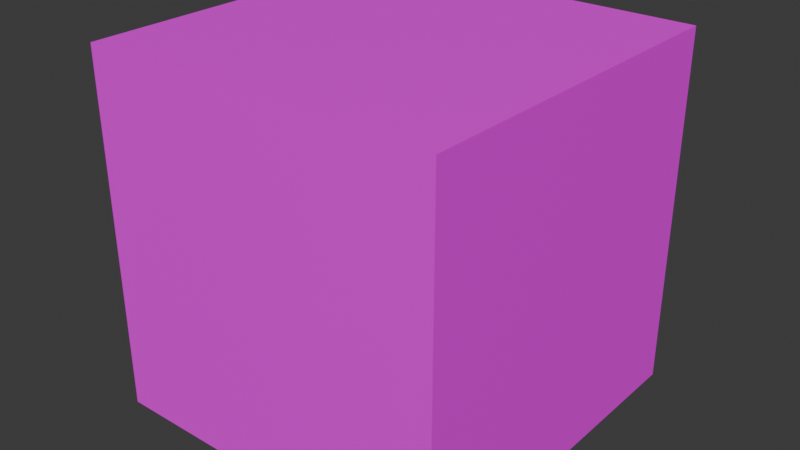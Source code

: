 # Source: rocks.blend  (saved by Blender 4.4.32; exported with 4.5.12 LTS)
import bpy
from mathutils import Matrix  # noqa: F401  (used for matrix-valued properties, if any)

bpy.ops.wm.read_factory_settings(use_empty=True)
scene = bpy.context.scene
scene.name = 'Scene'

# ---- collections
col_collection = bpy.data.collections.new('Collection'); scene.collection.children.link(col_collection)

# ---- images (referenced by path relative to the original .blend; pixels are not part of the script)
import os
ASSET_DIR = os.environ.get("B2B_ASSET_DIR", "")  # directory of the original .blend (textures are referenced by path, not embedded)
HERE = os.path.dirname(os.path.abspath(__file__))  # packed textures are extracted next to this script under _unpacked/

def load_image(name, relpath, width, height, colorspace="sRGB"):
    """Load a texture the original file referenced (path relative to the .blend, or extracted next to this script)."""
    p = next((c for c in (os.path.join(HERE, relpath), os.path.join(ASSET_DIR, relpath)) if relpath and os.path.exists(c)), "")
    if p:
        img = bpy.data.images.load(p, check_existing=True)
        img.name = name
    else:  # same state as the original file: an image datablock whose file is absent (Cycles renders it pink)
        img = bpy.data.images.new(name, width, height)
        img.source = "FILE"
        img.filepath = "//" + (relpath or name)
    img.colorspace_settings.name = colorspace
    return img
img_game_pallet_png = load_image('Game_pallet.png', 'Game_pallet.png', 1024, 1024, 'sRGB')

# ---- materials (node trees are filled in below, after node groups)
mat_material = bpy.data.materials.new('Material')
mat_material.alpha_threshold = 0.0
mat_material.roughness = 0.5
mat_material.line_color = (0.0, 0.0, 0.0, 1.0)

# ---- material node trees
mat_material.use_nodes = True; mat_material.node_tree.nodes.clear()
_N = mat_material.node_tree.nodes; _L = mat_material.node_tree.links
n0 = _N.new('ShaderNodeOutputMaterial'); n0.name = 'Material Output'; n0.location = (300, 300)
n1 = _N.new('ShaderNodeBsdfPrincipled'); n1.name = 'Principled BSDF'; n1.location = (10, 300)
n1.inputs[3].default_value = 1.45
n2 = _N.new('ShaderNodeTexImage'); n2.name = 'Image Texture'; n2.location = (-280, 280)
n2.image = img_game_pallet_png
_L.new(n1.outputs[0], n0.inputs[0])
_L.new(n2.outputs[0], n1.inputs[0])
n0.is_active_output = True

# ---- world
world_world = bpy.data.worlds.new('World'); scene.world = world_world
world_world.use_nodes = True; world_world.node_tree.nodes.clear()
_N = world_world.node_tree.nodes; _L = world_world.node_tree.links
n0 = _N.new('ShaderNodeOutputWorld'); n0.name = 'World Output'; n0.location = (300, 300)
n1 = _N.new('ShaderNodeBackground'); n1.name = 'Background'; n1.location = (10, 300)
n1.inputs[0].default_value = (0.05088, 0.05088, 0.05088, 1.0)
_L.new(n1.outputs[0], n0.inputs[0])
n0.is_active_output = True
world_world.color = (0.05088, 0.05088, 0.05088)
world_world.sun_shadow_jitter_overblur = 0.0

# ---- meshes
me_cube = bpy.data.meshes.new('Cube')
me_cube.from_pydata([(1.0, 1.0, 1.0), (1.0, 1.0, -1.0), (1.0, -1.0, 1.0), (1.0, -1.0, -1.0), (-1.0, 1.0, 1.0), (-1.0, 1.0, -1.0), (-1.0, -1.0, 1.0), (-1.0, -1.0, -1.0)], [], [(0, 4, 6, 2), (3, 2, 6, 7), (7, 6, 4, 5), (5, 1, 3, 7), (1, 0, 2, 3), (5, 4, 0, 1)])
_uv = me_cube.uv_layers.new(name='UVMap')
_uv.uv.foreach_set('vector', [0.2929, 0.05272, 0.4124, 0.05272, 0.4124, 0.1722, 0.2929, 0.1722, 0.3183, 0.08459, 0.4312, 0.08459, 0.4312, 0.1975, 0.3183, 0.1975, 0.3269, 0.03079, 0.435, 0.03079, 0.435, 0.1388, 0.3269, 0.1388, 0.268, 0.1346, 0.3435, 0.1346, 0.3435, 0.2101, 0.268, 0.2101, 0.3435, 0.1346, 0.419, 0.1346, 0.419, 0.2101, 0.3435, 0.2101, 0.282, 0.09213, 0.3674, 0.09213, 0.3674, 0.1775, 0.282, 0.1775])
me_cube.materials.append(mat_material)
me_cube.use_mirror_vertex_groups = False
me_cube.update()

# ---- objects
ob_rock_col = bpy.data.objects.new('Rock-col', me_cube)

# ---- transforms, parenting, visibility, modifiers, constraints
ob_rock_col.location = (0.0, 0.0, 1.0)
ob_rock_col.lock_rotations_4d = False
ob_rock_col.empty_display_type = 'ARROWS'
ob_rock_col.lineart.crease_threshold = 0.0

# ---- collection membership
col_collection.objects.link(ob_rock_col)

# ---- scene / render settings (as saved in the file)
scene.frame_start = 1; scene.frame_end = 250; scene.frame_set(1)
scene.render.engine = 'BLENDER_EEVEE_NEXT'
bpy.context.view_layer.update()

# ---- added for rendering (the .blend has no active camera and no usable light): camera, sun
cam_auto = bpy.data.cameras.new('AutoCamera')
cam_auto.lens = 50.0
cam_auto.sensor_width = 36.0
cam_auto.clip_end = 1000.0
ob_auto_camera = bpy.data.objects.new('AutoCamera', cam_auto)
scene.collection.objects.link(ob_auto_camera)
ob_auto_camera.location = (3.20507, -3.84609, 3.56406)
ob_auto_camera.rotation_euler = (1.09748, -7.21219e-08, 0.694738)
scene.camera = ob_auto_camera
light_auto_sun = bpy.data.lights.new('AutoSun', 'SUN')
light_auto_sun.energy = 3.0
light_auto_sun.angle = 0.0523599
ob_auto_sun = bpy.data.objects.new('AutoSun', light_auto_sun)
scene.collection.objects.link(ob_auto_sun)
ob_auto_sun.rotation_euler = (0.872665, 0.174533, 0.523599)
bpy.context.view_layer.update()
